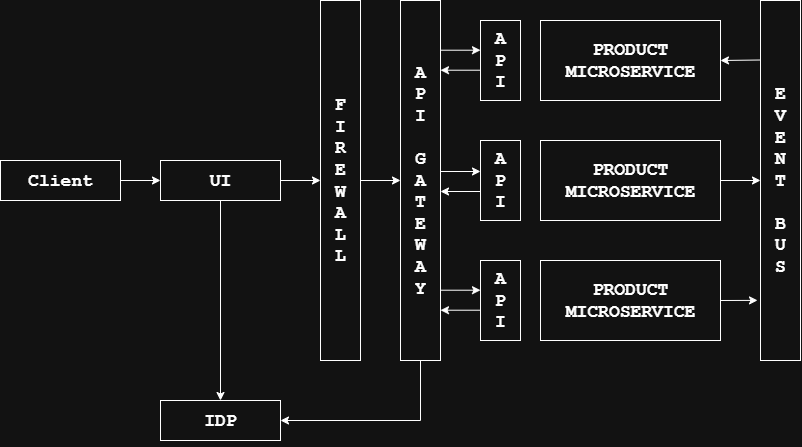

The diagram above was exported from draw.io. Its source (the exported page's mxGraphModel, read from the mxfile embedded in the PNG):
<mxGraphModel dx="1120" dy="1634" grid="0" gridSize="10" guides="1" tooltips="1" connect="1" arrows="1" fold="1" page="1" pageScale="1" pageWidth="1169" pageHeight="827" background="#ffffff" math="0" shadow="0">
  <root>
    <mxCell id="0" />
    <mxCell id="1" parent="0" />
    <mxCell id="LYWRpiEPYfekiZbP0VB6-17" value="" style="edgeStyle=orthogonalEdgeStyle;rounded=0;orthogonalLoop=1;jettySize=auto;html=1;fontFamily=Courier New;" edge="1" parent="1" source="LYWRpiEPYfekiZbP0VB6-1" target="LYWRpiEPYfekiZbP0VB6-3">
      <mxGeometry relative="1" as="geometry" />
    </mxCell>
    <mxCell id="LYWRpiEPYfekiZbP0VB6-1" value="&lt;h2&gt;&lt;font&gt;Client&lt;/font&gt;&lt;/h2&gt;" style="rounded=0;whiteSpace=wrap;html=1;fontFamily=Courier New;" vertex="1" parent="1">
      <mxGeometry x="80" y="440" width="120" height="40" as="geometry" />
    </mxCell>
    <mxCell id="LYWRpiEPYfekiZbP0VB6-18" value="" style="edgeStyle=orthogonalEdgeStyle;rounded=0;orthogonalLoop=1;jettySize=auto;html=1;fontFamily=Courier New;" edge="1" parent="1" source="LYWRpiEPYfekiZbP0VB6-3" target="LYWRpiEPYfekiZbP0VB6-5">
      <mxGeometry relative="1" as="geometry" />
    </mxCell>
    <mxCell id="LYWRpiEPYfekiZbP0VB6-41" style="edgeStyle=orthogonalEdgeStyle;rounded=0;orthogonalLoop=1;jettySize=auto;html=1;entryX=0.5;entryY=0;entryDx=0;entryDy=0;fontFamily=Courier New;" edge="1" parent="1" source="LYWRpiEPYfekiZbP0VB6-3" target="LYWRpiEPYfekiZbP0VB6-4">
      <mxGeometry relative="1" as="geometry" />
    </mxCell>
    <mxCell id="LYWRpiEPYfekiZbP0VB6-3" value="&lt;h2&gt;&lt;font&gt;UI&lt;/font&gt;&lt;/h2&gt;" style="rounded=0;whiteSpace=wrap;html=1;fontFamily=Courier New;" vertex="1" parent="1">
      <mxGeometry x="240" y="440" width="120" height="40" as="geometry" />
    </mxCell>
    <mxCell id="LYWRpiEPYfekiZbP0VB6-4" value="&lt;h2&gt;&lt;font&gt;IDP&lt;/font&gt;&lt;/h2&gt;" style="rounded=0;whiteSpace=wrap;html=1;fontFamily=Courier New;" vertex="1" parent="1">
      <mxGeometry x="240" y="680" width="120" height="40" as="geometry" />
    </mxCell>
    <mxCell id="LYWRpiEPYfekiZbP0VB6-19" value="" style="edgeStyle=orthogonalEdgeStyle;rounded=0;orthogonalLoop=1;jettySize=auto;html=1;fontFamily=Courier New;" edge="1" parent="1" source="LYWRpiEPYfekiZbP0VB6-5" target="LYWRpiEPYfekiZbP0VB6-6">
      <mxGeometry relative="1" as="geometry" />
    </mxCell>
    <mxCell id="LYWRpiEPYfekiZbP0VB6-5" value="&lt;h2&gt;F&lt;br&gt;I&lt;br&gt;R&lt;br&gt;E&lt;br&gt;W&lt;br&gt;A&lt;br&gt;L&lt;br&gt;L&lt;/h2&gt;" style="rounded=0;whiteSpace=wrap;html=1;fontFamily=Courier New;" vertex="1" parent="1">
      <mxGeometry x="400" y="280" width="40" height="360" as="geometry" />
    </mxCell>
    <mxCell id="LYWRpiEPYfekiZbP0VB6-42" style="edgeStyle=orthogonalEdgeStyle;rounded=0;orthogonalLoop=1;jettySize=auto;html=1;entryX=1;entryY=0.5;entryDx=0;entryDy=0;fontFamily=Courier New;" edge="1" parent="1" source="LYWRpiEPYfekiZbP0VB6-6" target="LYWRpiEPYfekiZbP0VB6-4">
      <mxGeometry relative="1" as="geometry">
        <Array as="points">
          <mxPoint x="500" y="700" />
        </Array>
      </mxGeometry>
    </mxCell>
    <mxCell id="LYWRpiEPYfekiZbP0VB6-6" value="&lt;h2&gt;A&lt;br&gt;P&lt;br&gt;I&lt;br&gt;&lt;br&gt;G&lt;br&gt;A&lt;br&gt;T&lt;br&gt;E&lt;br&gt;W&lt;br&gt;A&lt;br&gt;Y&lt;/h2&gt;" style="rounded=0;whiteSpace=wrap;html=1;fontFamily=Courier New;" vertex="1" parent="1">
      <mxGeometry x="480" y="280" width="40" height="360" as="geometry" />
    </mxCell>
    <mxCell id="LYWRpiEPYfekiZbP0VB6-7" value="&lt;h2&gt;A&lt;br&gt;P&lt;br&gt;I&lt;/h2&gt;" style="rounded=0;whiteSpace=wrap;html=1;fontFamily=Courier New;" vertex="1" parent="1">
      <mxGeometry x="560" y="300" width="40" height="80" as="geometry" />
    </mxCell>
    <mxCell id="LYWRpiEPYfekiZbP0VB6-25" style="edgeStyle=orthogonalEdgeStyle;rounded=0;orthogonalLoop=1;jettySize=auto;html=1;endArrow=classic;endFill=1;entryX=1;entryY=0.5;entryDx=0;entryDy=0;fontFamily=Courier New;" edge="1" parent="1" target="LYWRpiEPYfekiZbP0VB6-8">
      <mxGeometry relative="1" as="geometry">
        <mxPoint x="810" y="340" as="targetPoint" />
        <mxPoint x="840" y="339.5" as="sourcePoint" />
      </mxGeometry>
    </mxCell>
    <mxCell id="LYWRpiEPYfekiZbP0VB6-8" value="&lt;h2&gt;PRODUCT&lt;br&gt;MICROSERVICE&lt;/h2&gt;" style="rounded=0;whiteSpace=wrap;html=1;fontFamily=Courier New;" vertex="1" parent="1">
      <mxGeometry x="620" y="300" width="180" height="80" as="geometry" />
    </mxCell>
    <mxCell id="LYWRpiEPYfekiZbP0VB6-9" value="&lt;h2&gt;A&lt;br&gt;P&lt;br&gt;I&lt;/h2&gt;" style="rounded=0;whiteSpace=wrap;html=1;fontFamily=Courier New;" vertex="1" parent="1">
      <mxGeometry x="560" y="420" width="40" height="80" as="geometry" />
    </mxCell>
    <mxCell id="LYWRpiEPYfekiZbP0VB6-23" value="" style="edgeStyle=orthogonalEdgeStyle;rounded=0;orthogonalLoop=1;jettySize=auto;html=1;fontFamily=Courier New;" edge="1" parent="1" source="LYWRpiEPYfekiZbP0VB6-10" target="LYWRpiEPYfekiZbP0VB6-13">
      <mxGeometry relative="1" as="geometry" />
    </mxCell>
    <mxCell id="LYWRpiEPYfekiZbP0VB6-10" value="&lt;h2&gt;PRODUCT&lt;br&gt;MICROSERVICE&lt;/h2&gt;" style="rounded=0;whiteSpace=wrap;html=1;fontFamily=Courier New;" vertex="1" parent="1">
      <mxGeometry x="620" y="420" width="180" height="80" as="geometry" />
    </mxCell>
    <mxCell id="LYWRpiEPYfekiZbP0VB6-11" value="&lt;h2&gt;A&lt;br&gt;P&lt;br&gt;I&lt;/h2&gt;" style="rounded=0;whiteSpace=wrap;html=1;fontFamily=Courier New;" vertex="1" parent="1">
      <mxGeometry x="560" y="540" width="40" height="80" as="geometry" />
    </mxCell>
    <mxCell id="LYWRpiEPYfekiZbP0VB6-12" value="&lt;h2&gt;PRODUCT&lt;br&gt;MICROSERVICE&lt;/h2&gt;" style="rounded=0;whiteSpace=wrap;html=1;fontFamily=Courier New;" vertex="1" parent="1">
      <mxGeometry x="620" y="540" width="180" height="80" as="geometry" />
    </mxCell>
    <mxCell id="LYWRpiEPYfekiZbP0VB6-13" value="&lt;h2&gt;E&lt;br&gt;V&lt;br&gt;E&lt;br&gt;N&lt;br&gt;T&lt;br&gt;&lt;br&gt;B&lt;br&gt;U&lt;br&gt;S&lt;/h2&gt;" style="rounded=0;whiteSpace=wrap;html=1;fontFamily=Courier New;" vertex="1" parent="1">
      <mxGeometry x="840" y="280" width="40" height="360" as="geometry" />
    </mxCell>
    <mxCell id="LYWRpiEPYfekiZbP0VB6-22" value="" style="endArrow=classic;html=1;rounded=0;exitX=1;exitY=0.5;exitDx=0;exitDy=0;entryX=-0.075;entryY=0.833;entryDx=0;entryDy=0;entryPerimeter=0;fontFamily=Courier New;" edge="1" parent="1" source="LYWRpiEPYfekiZbP0VB6-12" target="LYWRpiEPYfekiZbP0VB6-13">
      <mxGeometry width="50" height="50" relative="1" as="geometry">
        <mxPoint x="710" y="300" as="sourcePoint" />
        <mxPoint x="960" y="580" as="targetPoint" />
      </mxGeometry>
    </mxCell>
    <mxCell id="LYWRpiEPYfekiZbP0VB6-35" value="" style="endArrow=classic;html=1;rounded=0;exitX=0;exitY=0.75;exitDx=0;exitDy=0;fontFamily=Courier New;" edge="1" parent="1">
      <mxGeometry width="50" height="50" relative="1" as="geometry">
        <mxPoint x="560" y="471" as="sourcePoint" />
        <mxPoint x="520" y="471" as="targetPoint" />
      </mxGeometry>
    </mxCell>
    <mxCell id="LYWRpiEPYfekiZbP0VB6-36" value="" style="endArrow=classic;html=1;rounded=0;exitX=1;exitY=0.5;exitDx=0;exitDy=0;entryX=0;entryY=0.5;entryDx=0;entryDy=0;fontFamily=Courier New;" edge="1" parent="1">
      <mxGeometry width="50" height="50" relative="1" as="geometry">
        <mxPoint x="520" y="451" as="sourcePoint" />
        <mxPoint x="560" y="451" as="targetPoint" />
      </mxGeometry>
    </mxCell>
    <mxCell id="LYWRpiEPYfekiZbP0VB6-37" value="" style="endArrow=classic;html=1;rounded=0;exitX=0;exitY=0.75;exitDx=0;exitDy=0;fontFamily=Courier New;" edge="1" parent="1">
      <mxGeometry width="50" height="50" relative="1" as="geometry">
        <mxPoint x="560" y="589.71" as="sourcePoint" />
        <mxPoint x="520" y="589.71" as="targetPoint" />
      </mxGeometry>
    </mxCell>
    <mxCell id="LYWRpiEPYfekiZbP0VB6-38" value="" style="endArrow=classic;html=1;rounded=0;exitX=1;exitY=0.5;exitDx=0;exitDy=0;entryX=0;entryY=0.5;entryDx=0;entryDy=0;fontFamily=Courier New;" edge="1" parent="1">
      <mxGeometry width="50" height="50" relative="1" as="geometry">
        <mxPoint x="520" y="569.71" as="sourcePoint" />
        <mxPoint x="560" y="569.71" as="targetPoint" />
      </mxGeometry>
    </mxCell>
    <mxCell id="LYWRpiEPYfekiZbP0VB6-39" value="" style="endArrow=classic;html=1;rounded=0;exitX=0;exitY=0.75;exitDx=0;exitDy=0;fontFamily=Courier New;" edge="1" parent="1">
      <mxGeometry width="50" height="50" relative="1" as="geometry">
        <mxPoint x="560" y="349.71000000000004" as="sourcePoint" />
        <mxPoint x="520" y="349.71000000000004" as="targetPoint" />
      </mxGeometry>
    </mxCell>
    <mxCell id="LYWRpiEPYfekiZbP0VB6-40" value="" style="endArrow=classic;html=1;rounded=0;exitX=1;exitY=0.5;exitDx=0;exitDy=0;entryX=0;entryY=0.5;entryDx=0;entryDy=0;fontFamily=Courier New;" edge="1" parent="1">
      <mxGeometry width="50" height="50" relative="1" as="geometry">
        <mxPoint x="520" y="329.71000000000004" as="sourcePoint" />
        <mxPoint x="560" y="329.71000000000004" as="targetPoint" />
      </mxGeometry>
    </mxCell>
  </root>
</mxGraphModel>